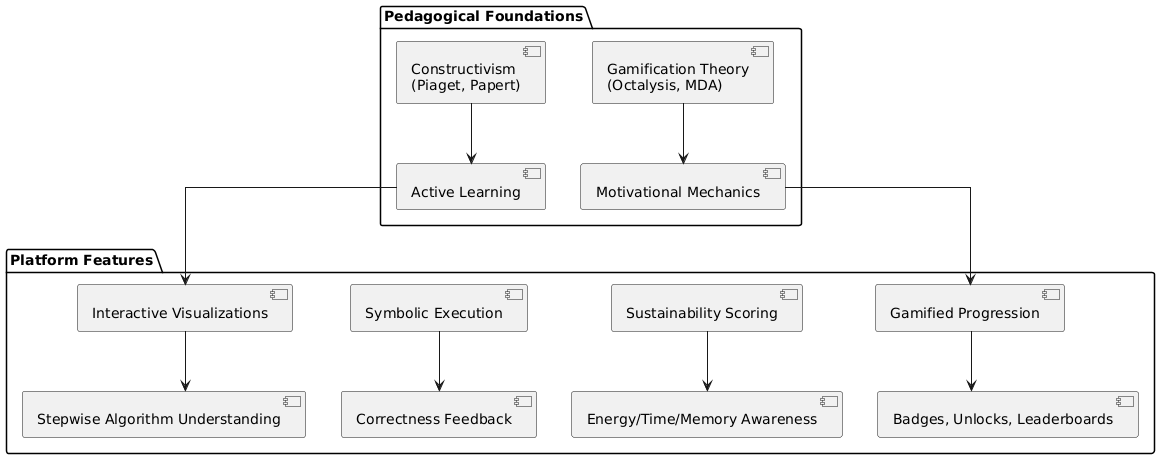

The diagram above was rendered by PlantUML. Its source (embedded in the PNG):
@startuml
skinparam linetype ortho

package "Pedagogical Foundations" {
  [Constructivism\n(Piaget, Papert)] --> [Active Learning]
  [Gamification Theory\n(Octalysis, MDA)] --> [Motivational Mechanics]
}

package "Platform Features" {
  [Interactive Visualizations] --> [Stepwise Algorithm Understanding]
  [Symbolic Execution] --> [Correctness Feedback]
  [Sustainability Scoring] --> [Energy/Time/Memory Awareness]
  [Gamified Progression] --> [Badges, Unlocks, Leaderboards]
}

[Active Learning] --> [Interactive Visualizations]
[Motivational Mechanics] --> [Gamified Progression]
@enduml